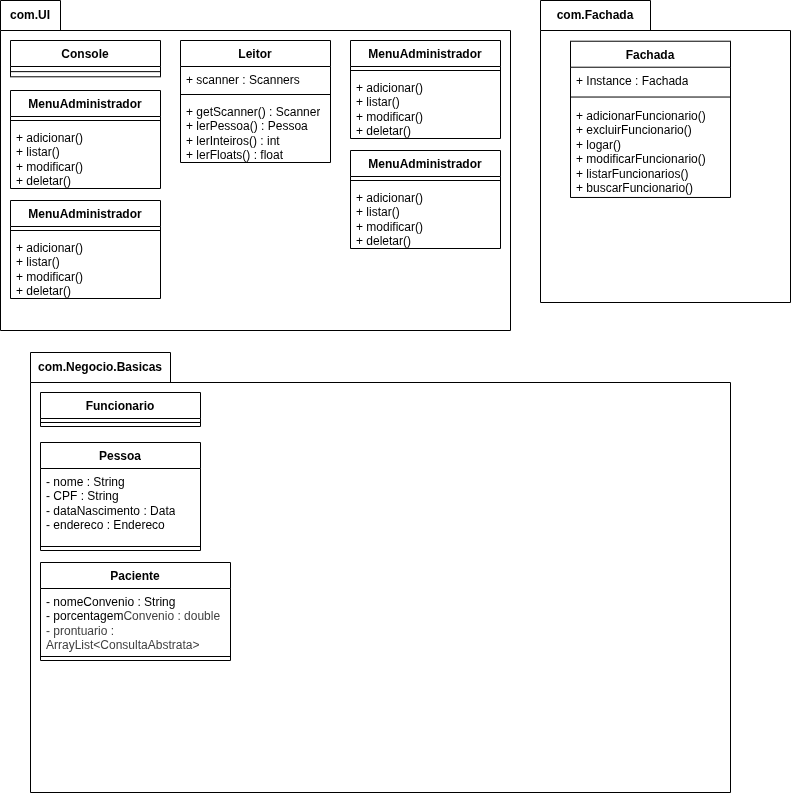

The diagram above was exported from draw.io. Its source (the exported page's mxGraphModel, read from the mxfile embedded in the PNG):
<mxGraphModel dx="825" dy="495" grid="1" gridSize="10" guides="1" tooltips="1" connect="1" arrows="1" fold="1" page="1" pageScale="1" pageWidth="827" pageHeight="1169" math="0" shadow="0">
  <root>
    <mxCell id="0" />
    <mxCell id="1" parent="0" />
    <mxCell id="3" value="com.UI" style="shape=folder;fontStyle=1;tabWidth=60;tabHeight=30;tabPosition=left;html=1;boundedLbl=1;labelInHeader=1;container=1;collapsible=0;whiteSpace=wrap;" parent="1" vertex="1">
      <mxGeometry x="20" y="48" width="510" height="330" as="geometry" />
    </mxCell>
    <mxCell id="4" value="" style="html=1;strokeColor=none;resizeWidth=1;resizeHeight=1;fillColor=none;part=1;connectable=0;allowArrows=0;deletable=0;whiteSpace=wrap;" parent="3" vertex="1">
      <mxGeometry width="318.0645161290323" height="196.13207547169813" relative="1" as="geometry">
        <mxPoint y="30" as="offset" />
      </mxGeometry>
    </mxCell>
    <mxCell id="13" value="Leitor" style="swimlane;fontStyle=1;align=center;verticalAlign=top;childLayout=stackLayout;horizontal=1;startSize=26;horizontalStack=0;resizeParent=1;resizeParentMax=0;resizeLast=0;collapsible=1;marginBottom=0;whiteSpace=wrap;html=1;strokeWidth=1;" parent="3" vertex="1">
      <mxGeometry x="180" y="40" width="150.00000000000006" height="122" as="geometry" />
    </mxCell>
    <mxCell id="17" value="&lt;font&gt;+ scanner : Scanners&amp;nbsp;&lt;/font&gt;" style="text;strokeColor=none;fillColor=none;align=left;verticalAlign=top;spacingLeft=4;spacingRight=4;overflow=hidden;rotatable=0;points=[[0,0.5],[1,0.5]];portConstraint=eastwest;whiteSpace=wrap;html=1;" parent="13" vertex="1">
      <mxGeometry y="26" width="150.00000000000006" height="24" as="geometry" />
    </mxCell>
    <mxCell id="15" value="" style="line;strokeWidth=1;fillColor=none;align=left;verticalAlign=middle;spacingTop=-1;spacingLeft=3;spacingRight=3;rotatable=0;labelPosition=right;points=[];portConstraint=eastwest;strokeColor=inherit;" parent="13" vertex="1">
      <mxGeometry y="50" width="150.00000000000006" height="8" as="geometry" />
    </mxCell>
    <mxCell id="16" value="&lt;font&gt;+ getScanner() : Scanner&lt;/font&gt;&lt;div&gt;&lt;font&gt;+ lerPessoa() : Pessoa&lt;/font&gt;&lt;/div&gt;&lt;div&gt;&lt;font&gt;+ lerInteiros() : int&lt;/font&gt;&lt;/div&gt;&lt;div&gt;&lt;font&gt;+ lerFloats() : float&lt;/font&gt;&lt;/div&gt;" style="text;strokeColor=none;fillColor=none;align=left;verticalAlign=top;spacingLeft=4;spacingRight=4;overflow=hidden;rotatable=0;points=[[0,0.5],[1,0.5]];portConstraint=eastwest;whiteSpace=wrap;html=1;" parent="13" vertex="1">
      <mxGeometry y="58" width="150.00000000000006" height="64" as="geometry" />
    </mxCell>
    <mxCell id="11" value="Console" style="swimlane;fontStyle=1;align=center;verticalAlign=top;childLayout=stackLayout;horizontal=1;startSize=26;horizontalStack=0;resizeParent=1;resizeParentMax=0;resizeLast=0;collapsible=1;marginBottom=0;whiteSpace=wrap;html=1;" parent="3" vertex="1">
      <mxGeometry x="10.000000000000004" y="40" width="150.00000000000006" height="36.285714285714285" as="geometry" />
    </mxCell>
    <mxCell id="12" value="" style="line;strokeWidth=1;fillColor=none;align=left;verticalAlign=middle;spacingTop=-1;spacingLeft=3;spacingRight=3;rotatable=0;labelPosition=right;points=[];portConstraint=eastwest;strokeColor=inherit;" parent="11" vertex="1">
      <mxGeometry y="26" width="150.00000000000006" height="10.285714285714286" as="geometry" />
    </mxCell>
    <mxCell id="35" value="MenuAdministrador" style="swimlane;fontStyle=1;align=center;verticalAlign=top;childLayout=stackLayout;horizontal=1;startSize=26;horizontalStack=0;resizeParent=1;resizeParentMax=0;resizeLast=0;collapsible=1;marginBottom=0;whiteSpace=wrap;html=1;strokeWidth=1;" parent="3" vertex="1">
      <mxGeometry x="350" y="40" width="150" height="98" as="geometry" />
    </mxCell>
    <mxCell id="37" value="" style="line;strokeWidth=1;fillColor=none;align=left;verticalAlign=middle;spacingTop=-1;spacingLeft=3;spacingRight=3;rotatable=0;labelPosition=right;points=[];portConstraint=eastwest;strokeColor=inherit;" parent="35" vertex="1">
      <mxGeometry y="26" width="150" height="8" as="geometry" />
    </mxCell>
    <mxCell id="38" value="+ adicionar()&lt;div&gt;+ listar()&lt;/div&gt;&lt;div&gt;+ modificar()&lt;/div&gt;&lt;div&gt;+ deletar()&lt;/div&gt;&lt;div&gt;&lt;br&gt;&lt;/div&gt;&lt;div&gt;&lt;br&gt;&lt;/div&gt;&lt;div&gt;&lt;br&gt;&lt;/div&gt;" style="text;strokeColor=none;fillColor=none;align=left;verticalAlign=top;spacingLeft=4;spacingRight=4;overflow=hidden;rotatable=0;points=[[0,0.5],[1,0.5]];portConstraint=eastwest;whiteSpace=wrap;html=1;" parent="35" vertex="1">
      <mxGeometry y="34" width="150" height="64" as="geometry" />
    </mxCell>
    <mxCell id="39" value="MenuAdministrador" style="swimlane;fontStyle=1;align=center;verticalAlign=top;childLayout=stackLayout;horizontal=1;startSize=26;horizontalStack=0;resizeParent=1;resizeParentMax=0;resizeLast=0;collapsible=1;marginBottom=0;whiteSpace=wrap;html=1;strokeWidth=1;" parent="3" vertex="1">
      <mxGeometry x="10" y="90" width="150" height="98" as="geometry" />
    </mxCell>
    <mxCell id="40" value="" style="line;strokeWidth=1;fillColor=none;align=left;verticalAlign=middle;spacingTop=-1;spacingLeft=3;spacingRight=3;rotatable=0;labelPosition=right;points=[];portConstraint=eastwest;strokeColor=inherit;" parent="39" vertex="1">
      <mxGeometry y="26" width="150" height="8" as="geometry" />
    </mxCell>
    <mxCell id="41" value="+ adicionar()&lt;div&gt;+ listar()&lt;/div&gt;&lt;div&gt;+ modificar()&lt;/div&gt;&lt;div&gt;+ deletar()&lt;/div&gt;&lt;div&gt;&lt;br&gt;&lt;/div&gt;&lt;div&gt;&lt;br&gt;&lt;/div&gt;&lt;div&gt;&lt;br&gt;&lt;/div&gt;" style="text;strokeColor=none;fillColor=none;align=left;verticalAlign=top;spacingLeft=4;spacingRight=4;overflow=hidden;rotatable=0;points=[[0,0.5],[1,0.5]];portConstraint=eastwest;whiteSpace=wrap;html=1;" parent="39" vertex="1">
      <mxGeometry y="34" width="150" height="64" as="geometry" />
    </mxCell>
    <mxCell id="42" value="MenuAdministrador" style="swimlane;fontStyle=1;align=center;verticalAlign=top;childLayout=stackLayout;horizontal=1;startSize=26;horizontalStack=0;resizeParent=1;resizeParentMax=0;resizeLast=0;collapsible=1;marginBottom=0;whiteSpace=wrap;html=1;strokeWidth=1;" parent="3" vertex="1">
      <mxGeometry x="10" y="200" width="150" height="98" as="geometry" />
    </mxCell>
    <mxCell id="43" value="" style="line;strokeWidth=1;fillColor=none;align=left;verticalAlign=middle;spacingTop=-1;spacingLeft=3;spacingRight=3;rotatable=0;labelPosition=right;points=[];portConstraint=eastwest;strokeColor=inherit;" parent="42" vertex="1">
      <mxGeometry y="26" width="150" height="8" as="geometry" />
    </mxCell>
    <mxCell id="44" value="+ adicionar()&lt;div&gt;+ listar()&lt;/div&gt;&lt;div&gt;+ modificar()&lt;/div&gt;&lt;div&gt;+ deletar()&lt;/div&gt;&lt;div&gt;&lt;br&gt;&lt;/div&gt;&lt;div&gt;&lt;br&gt;&lt;/div&gt;&lt;div&gt;&lt;br&gt;&lt;/div&gt;" style="text;strokeColor=none;fillColor=none;align=left;verticalAlign=top;spacingLeft=4;spacingRight=4;overflow=hidden;rotatable=0;points=[[0,0.5],[1,0.5]];portConstraint=eastwest;whiteSpace=wrap;html=1;" parent="42" vertex="1">
      <mxGeometry y="34" width="150" height="64" as="geometry" />
    </mxCell>
    <mxCell id="45" value="MenuAdministrador" style="swimlane;fontStyle=1;align=center;verticalAlign=top;childLayout=stackLayout;horizontal=1;startSize=26;horizontalStack=0;resizeParent=1;resizeParentMax=0;resizeLast=0;collapsible=1;marginBottom=0;whiteSpace=wrap;html=1;strokeWidth=1;" parent="3" vertex="1">
      <mxGeometry x="350" y="150" width="150" height="98" as="geometry" />
    </mxCell>
    <mxCell id="46" value="" style="line;strokeWidth=1;fillColor=none;align=left;verticalAlign=middle;spacingTop=-1;spacingLeft=3;spacingRight=3;rotatable=0;labelPosition=right;points=[];portConstraint=eastwest;strokeColor=inherit;" parent="45" vertex="1">
      <mxGeometry y="26" width="150" height="8" as="geometry" />
    </mxCell>
    <mxCell id="47" value="+ adicionar()&lt;div&gt;+ listar()&lt;/div&gt;&lt;div&gt;+ modificar()&lt;/div&gt;&lt;div&gt;+ deletar()&lt;/div&gt;&lt;div&gt;&lt;br&gt;&lt;/div&gt;&lt;div&gt;&lt;br&gt;&lt;/div&gt;&lt;div&gt;&lt;br&gt;&lt;/div&gt;" style="text;strokeColor=none;fillColor=none;align=left;verticalAlign=top;spacingLeft=4;spacingRight=4;overflow=hidden;rotatable=0;points=[[0,0.5],[1,0.5]];portConstraint=eastwest;whiteSpace=wrap;html=1;" parent="45" vertex="1">
      <mxGeometry y="34" width="150" height="64" as="geometry" />
    </mxCell>
    <mxCell id="48" value="com.Fachada" style="shape=folder;fontStyle=1;tabWidth=110;tabHeight=30;tabPosition=left;html=1;boundedLbl=1;labelInHeader=1;container=1;collapsible=0;whiteSpace=wrap;" parent="1" vertex="1">
      <mxGeometry x="560" y="48" width="250" height="302" as="geometry" />
    </mxCell>
    <mxCell id="49" value="" style="html=1;strokeColor=none;resizeWidth=1;resizeHeight=1;fillColor=none;part=1;connectable=0;allowArrows=0;deletable=0;whiteSpace=wrap;" parent="48" vertex="1">
      <mxGeometry width="250.00000000000003" height="164.6480769230769" relative="1" as="geometry">
        <mxPoint y="30" as="offset" />
      </mxGeometry>
    </mxCell>
    <mxCell id="50" value="Fachada" style="swimlane;fontStyle=1;align=center;verticalAlign=top;childLayout=stackLayout;horizontal=1;startSize=26;horizontalStack=0;resizeParent=1;resizeParentMax=0;resizeLast=0;collapsible=1;marginBottom=0;whiteSpace=wrap;html=1;" parent="48" vertex="1">
      <mxGeometry x="30" y="40.72" width="160" height="156.2453846153846" as="geometry" />
    </mxCell>
    <mxCell id="51" value="+ Instance : Fachada" style="text;strokeColor=none;fillColor=none;align=left;verticalAlign=top;spacingLeft=4;spacingRight=4;overflow=hidden;rotatable=0;points=[[0,0.5],[1,0.5]];portConstraint=eastwest;whiteSpace=wrap;html=1;" parent="50" vertex="1">
      <mxGeometry y="26" width="160" height="24" as="geometry" />
    </mxCell>
    <mxCell id="52" value="" style="line;strokeWidth=1;fillColor=none;align=left;verticalAlign=middle;spacingTop=-1;spacingLeft=3;spacingRight=3;rotatable=0;labelPosition=right;points=[];portConstraint=eastwest;strokeColor=inherit;" parent="50" vertex="1">
      <mxGeometry y="50" width="160" height="11.615384615384615" as="geometry" />
    </mxCell>
    <mxCell id="53" value="+ adicionarFuncionario()&lt;div&gt;&lt;font color=&quot;#000000&quot;&gt;+ excluirFuncionario()&lt;/font&gt;&lt;/div&gt;&lt;div&gt;&lt;font color=&quot;#000000&quot;&gt;+ logar()&lt;/font&gt;&lt;/div&gt;&lt;div&gt;&lt;font color=&quot;#000000&quot;&gt;+ modificarFuncionario()&lt;/font&gt;&lt;/div&gt;&lt;div&gt;&lt;font color=&quot;#000000&quot;&gt;+ listarFuncionarios()&lt;/font&gt;&lt;/div&gt;&lt;div&gt;&lt;font color=&quot;#000000&quot;&gt;+ buscarFuncionario()&lt;br&gt;&lt;/font&gt;&lt;div&gt;&lt;br&gt;&lt;/div&gt;&lt;/div&gt;" style="text;strokeColor=none;fillColor=none;align=left;verticalAlign=top;spacingLeft=4;spacingRight=4;overflow=hidden;rotatable=0;points=[[0,0.5],[1,0.5]];portConstraint=eastwest;whiteSpace=wrap;html=1;" parent="50" vertex="1">
      <mxGeometry y="61.61538461538461" width="160" height="94.63" as="geometry" />
    </mxCell>
    <mxCell id="57" value="com.Negocio.Basicas" style="shape=folder;fontStyle=1;tabWidth=140;tabHeight=30;tabPosition=left;html=1;boundedLbl=1;labelInHeader=1;container=1;collapsible=0;whiteSpace=wrap;" parent="1" vertex="1">
      <mxGeometry x="50" y="400" width="700" height="440" as="geometry" />
    </mxCell>
    <mxCell id="58" value="" style="html=1;strokeColor=none;resizeWidth=1;resizeHeight=1;fillColor=none;part=1;connectable=0;allowArrows=0;deletable=0;whiteSpace=wrap;" parent="57" vertex="1">
      <mxGeometry width="700" height="418.00000000000006" relative="1" as="geometry">
        <mxPoint y="30" as="offset" />
      </mxGeometry>
    </mxCell>
    <mxCell id="60" value="Pessoa" style="swimlane;fontStyle=1;align=center;verticalAlign=top;childLayout=stackLayout;horizontal=1;startSize=26;horizontalStack=0;resizeParent=1;resizeParentMax=0;resizeLast=0;collapsible=1;marginBottom=0;whiteSpace=wrap;html=1;" parent="57" vertex="1">
      <mxGeometry x="10" y="90" width="160" height="108" as="geometry" />
    </mxCell>
    <mxCell id="61" value="- nome : String&lt;div&gt;- CPF : String&lt;/div&gt;&lt;div&gt;- dataNascimento : Data&lt;/div&gt;&lt;div&gt;- endereco : Endereco&lt;/div&gt;" style="text;strokeColor=none;fillColor=none;align=left;verticalAlign=top;spacingLeft=4;spacingRight=4;overflow=hidden;rotatable=0;points=[[0,0.5],[1,0.5]];portConstraint=eastwest;whiteSpace=wrap;html=1;" parent="60" vertex="1">
      <mxGeometry y="26" width="160" height="74" as="geometry" />
    </mxCell>
    <mxCell id="62" value="" style="line;strokeWidth=1;fillColor=none;align=left;verticalAlign=middle;spacingTop=-1;spacingLeft=3;spacingRight=3;rotatable=0;labelPosition=right;points=[];portConstraint=eastwest;strokeColor=inherit;" parent="60" vertex="1">
      <mxGeometry y="100" width="160" height="8" as="geometry" />
    </mxCell>
    <mxCell id="63" value="Funcionario" style="swimlane;fontStyle=1;align=center;verticalAlign=top;childLayout=stackLayout;horizontal=1;startSize=26;horizontalStack=0;resizeParent=1;resizeParentMax=0;resizeLast=0;collapsible=1;marginBottom=0;whiteSpace=wrap;html=1;" vertex="1" parent="57">
      <mxGeometry x="10" y="40" width="160" height="34" as="geometry" />
    </mxCell>
    <mxCell id="65" value="" style="line;strokeWidth=1;fillColor=none;align=left;verticalAlign=middle;spacingTop=-1;spacingLeft=3;spacingRight=3;rotatable=0;labelPosition=right;points=[];portConstraint=eastwest;strokeColor=inherit;" vertex="1" parent="63">
      <mxGeometry y="26" width="160" height="8" as="geometry" />
    </mxCell>
    <mxCell id="68" value="Paciente" style="swimlane;fontStyle=1;align=center;verticalAlign=top;childLayout=stackLayout;horizontal=1;startSize=26;horizontalStack=0;resizeParent=1;resizeParentMax=0;resizeLast=0;collapsible=1;marginBottom=0;whiteSpace=wrap;html=1;" vertex="1" parent="57">
      <mxGeometry x="10" y="210" width="190" height="98" as="geometry" />
    </mxCell>
    <mxCell id="69" value="- nomeConvenio : String&lt;div&gt;- porcentagem&lt;span style=&quot;color: rgb(63, 63, 63); background-color: transparent;&quot;&gt;Convenio : double&lt;/span&gt;&lt;/div&gt;&lt;div&gt;&lt;span style=&quot;color: rgb(63, 63, 63); background-color: transparent;&quot;&gt;- prontuario : ArrayList&amp;lt;ConsultaAbstrata&amp;gt;&lt;/span&gt;&lt;/div&gt;" style="text;strokeColor=none;fillColor=none;align=left;verticalAlign=top;spacingLeft=4;spacingRight=4;overflow=hidden;rotatable=0;points=[[0,0.5],[1,0.5]];portConstraint=eastwest;whiteSpace=wrap;html=1;" vertex="1" parent="68">
      <mxGeometry y="26" width="190" height="64" as="geometry" />
    </mxCell>
    <mxCell id="70" value="" style="line;strokeWidth=1;fillColor=none;align=left;verticalAlign=middle;spacingTop=-1;spacingLeft=3;spacingRight=3;rotatable=0;labelPosition=right;points=[];portConstraint=eastwest;strokeColor=inherit;" vertex="1" parent="68">
      <mxGeometry y="90" width="190" height="8" as="geometry" />
    </mxCell>
  </root>
</mxGraphModel>